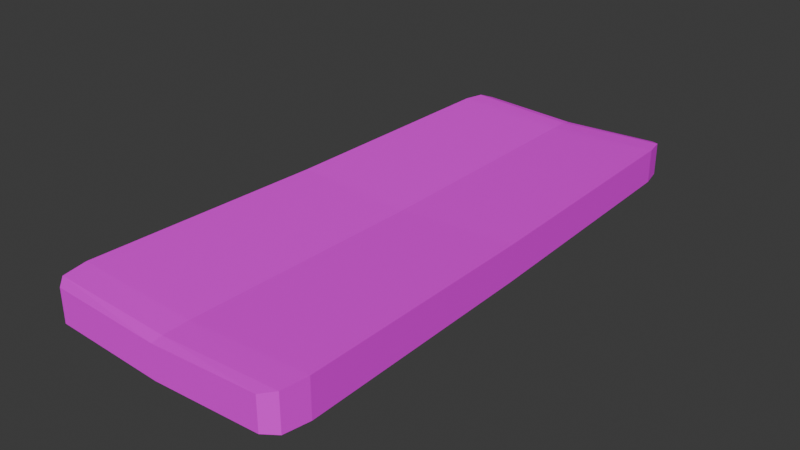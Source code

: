 # Source: mat.blend  (saved by Blender 5.1.29; exported with 4.5.12 LTS)
import bpy
from mathutils import Matrix  # noqa: F401  (used for matrix-valued properties, if any)

bpy.ops.wm.read_factory_settings(use_empty=True)
scene = bpy.context.scene
scene.name = 'Scene'

# ---- collections
col_collection = bpy.data.collections.new('Collection'); scene.collection.children.link(col_collection)

# ---- images (referenced by path relative to the original .blend; pixels are not part of the script)
import os
ASSET_DIR = os.environ.get("B2B_ASSET_DIR", "")  # directory of the original .blend (textures are referenced by path, not embedded)
HERE = os.path.dirname(os.path.abspath(__file__))  # packed textures are extracted next to this script under _unpacked/

def load_image(name, relpath, width, height, colorspace="sRGB"):
    """Load a texture the original file referenced (path relative to the .blend, or extracted next to this script)."""
    p = next((c for c in (os.path.join(HERE, relpath), os.path.join(ASSET_DIR, relpath)) if relpath and os.path.exists(c)), "")
    if p:
        img = bpy.data.images.load(p, check_existing=True)
        img.name = name
    else:  # same state as the original file: an image datablock whose file is absent (Cycles renders it pink)
        img = bpy.data.images.new(name, width, height)
        img.source = "FILE"
        img.filepath = "//" + (relpath or name)
    img.colorspace_settings.name = colorspace
    return img
img_matres_jpg = load_image('Matres.jpg', 'Matres.jpg', 1024, 1024, 'sRGB')

# ---- materials (node trees are filled in below, after node groups)
mat_material_003 = bpy.data.materials.new('Material.003')

# ---- material node trees
mat_material_003.use_nodes = True; mat_material_003.node_tree.nodes.clear()
_N = mat_material_003.node_tree.nodes; _L = mat_material_003.node_tree.links
n0 = _N.new('ShaderNodeBsdfPrincipled'); n0.name = 'Principled BSDF'; n0.location = (-200, 100)
n1 = _N.new('ShaderNodeOutputMaterial'); n1.name = 'Material Output'; n1.location = (200, 100)
n2 = _N.new('ShaderNodeTexImage'); n2.name = 'Image Texture'; n2.location = (-490, 75)
n2.image = img_matres_jpg
_L.new(n0.outputs[0], n1.inputs[0])
_L.new(n2.outputs[0], n0.inputs[0])
n1.is_active_output = True

# ---- world
world_world = bpy.data.worlds.new('World'); scene.world = world_world
world_world.use_nodes = True; world_world.node_tree.nodes.clear()
_N = world_world.node_tree.nodes; _L = world_world.node_tree.links
n0 = _N.new('ShaderNodeOutputWorld'); n0.name = 'World Output'; n0.location = (200, 100)
n1 = _N.new('ShaderNodeBackground'); n1.name = 'Background'; n1.location = (-200, 100)
n1.inputs[0].default_value = (0.05088, 0.05088, 0.05088, 1.0)
_L.new(n1.outputs[0], n0.inputs[0])
n0.is_active_output = True
world_world.color = (0.05088, 0.05088, 0.05088)
world_world.sun_shadow_jitter_overblur = 0.0

# ---- meshes
me_cube_002 = bpy.data.meshes.new('Cube.002')
me_cube_002.from_pydata([(-0.7981, 0.993, -0.8478), (-0.9049, 0.8914, -1.034), (-0.8715, 0.9633, -1.001), (-0.7981, 0.993, 0.7483), (-0.9049, 0.8914, 0.7757), (-0.8715, 0.9633, 0.7423), (0.7981, 0.993, -0.8478), (0.9049, 0.8914, -1.034), (0.8715, 0.9633, -1.001), (0.9049, 0.8914, 0.7757), (0.7981, 0.993, 0.7483), (0.8715, 0.9633, 0.7423), (-0.9935, -0.8781, -1.123), (-0.871, -1.007, -1.0), (-0.9603, -0.9692, -1.089), (-0.871, -1.007, 0.7418), (-0.9935, -0.8781, 0.8644), (-0.9603, -0.9692, 0.8311), (0.871, -1.007, -1.0), (0.9935, -0.8781, -1.123), (0.9603, -0.9692, -1.089), (0.9935, -0.8781, 0.8644), (0.871, -1.007, 0.7418), (0.9603, -0.9692, 0.8311), (2.838e-09, 0.8914, -0.7284), (2.838e-09, 0.9633, -0.695), (2.838e-09, 0.993, -0.6216), (2.838e-09, 0.8914, 1.081), (2.838e-09, 0.9633, 1.048), (2.838e-09, 0.993, 0.9745), (2.838e-09, -0.8781, -0.8171), (2.838e-09, -0.9692, -0.7839), (2.838e-09, -1.007, -0.6945), (2.838e-09, -0.8781, 1.17), (2.838e-09, -0.9692, 1.137), (2.838e-09, -1.007, 1.047), (-0.9492, 0.006654, -0.9402), (-0.9492, 0.006654, 0.9582), (0.9492, 0.006654, -0.9402), (0.9492, 0.006654, 0.9582), (2.838e-09, 0.006654, 1.264), (2.838e-09, 0.006654, -0.6346)], [], [(3, 5, 2, 0), (5, 4, 1, 2), (24, 25, 2, 1), (25, 26, 0, 2), (27, 28, 11, 9), (28, 29, 10, 11), (9, 11, 8, 7), (11, 10, 6, 8), (26, 6, 10, 29), (13, 14, 17, 15), (14, 12, 16, 17), (22, 23, 20, 18), (23, 21, 19, 20), (30, 31, 20, 19), (31, 32, 18, 20), (33, 34, 17, 16), (34, 35, 15, 17), (36, 1, 4, 37), (32, 13, 15, 35), (41, 30, 19, 38), (40, 33, 16, 37), (38, 19, 21, 39), (39, 21, 33, 40), (36, 12, 30, 41), (18, 32, 35, 22), (23, 22, 35, 34), (21, 23, 34, 33), (14, 13, 32, 31), (12, 14, 31, 30), (0, 26, 29, 3), (5, 3, 29, 28), (4, 5, 28, 27), (8, 6, 26, 25), (7, 8, 25, 24), (1, 36, 41, 24), (9, 39, 40, 27), (7, 38, 39, 9), (27, 40, 37, 4), (24, 41, 38, 7), (12, 36, 37, 16)])
_uv = me_cube_002.uv_layers.new(name='UVMap')
_uv.uv.foreach_set('vector', [0.4089, 0.4257, 0.4148, 0.4169, 0.2899, 0.4169, 0.2958, 0.4257, 0.4148, 0.4169, 0.4161, 0.4072, 0.2886, 0.4072, 0.2899, 0.4169, 0.8142, 0.9466, 0.8142, 0.9775, 0.6806, 0.9775, 0.6755, 0.9466, 0.8142, 0.9775, 0.8142, 0.9902, 0.6919, 0.9902, 0.6806, 0.9775, 0.3614, 0.2318, 0.3614, 0.2054, 0.4759, 0.2054, 0.4802, 0.2318, 0.3614, 0.2054, 0.3614, 0.1945, 0.4662, 0.1945, 0.4759, 0.2054, 0.4161, 0.5969, 0.4156, 0.5875, 0.2891, 0.5875, 0.2886, 0.5969, 0.4156, 0.5875, 0.4089, 0.5785, 0.2958, 0.5785, 0.2891, 0.5875, 0.2958, 0.5021, 0.2958, 0.5785, 0.4089, 0.5785, 0.4089, 0.5021, 0.2968, 0.9215, 0.2898, 0.9309, 0.4149, 0.9309, 0.4079, 0.9215, 0.2911, 0.2438, 0.2886, 0.2549, 0.4161, 0.2549, 0.4136, 0.2438, 0.4079, 0.7715, 0.4155, 0.7613, 0.2892, 0.7613, 0.2968, 0.7715, 0.4155, 0.7613, 0.4161, 0.7493, 0.2886, 0.7493, 0.2892, 0.7613, 0.8142, 0.1869, 0.8142, 0.1478, 0.9615, 0.1478, 0.9666, 0.1869, 0.8142, 0.1478, 0.8142, 0.1316, 0.9478, 0.1316, 0.9615, 0.1478, 0.3614, 0.8824, 0.3614, 0.9159, 0.2353, 0.9159, 0.231, 0.8824, 0.3614, 0.9159, 0.3614, 0.9297, 0.2471, 0.9297, 0.2353, 0.9159, 0.2886, 0.3311, 0.2886, 0.4072, 0.4161, 0.4072, 0.4161, 0.3311, 0.2968, 0.8465, 0.2968, 0.9215, 0.4079, 0.9215, 0.4079, 0.8465, 0.8142, 0.5668, 0.8142, 0.1869, 0.9666, 0.1869, 0.9598, 0.5668, 0.3614, 0.5571, 0.3614, 0.8824, 0.231, 0.8824, 0.2368, 0.5571, 0.2886, 0.6731, 0.2886, 0.7493, 0.4161, 0.7493, 0.4161, 0.6731, 0.4861, 0.5571, 0.4919, 0.8824, 0.3614, 0.8824, 0.3614, 0.5571, 0.6687, 0.5668, 0.6619, 0.1869, 0.8142, 0.1869, 0.8142, 0.5668, 0.2968, 0.7715, 0.2968, 0.8465, 0.4079, 0.8465, 0.4079, 0.7715, 0.4875, 0.9159, 0.4758, 0.9297, 0.3614, 0.9297, 0.3614, 0.9159, 0.4919, 0.8824, 0.4875, 0.9159, 0.3614, 0.9159, 0.3614, 0.8824, 0.667, 0.1478, 0.6807, 0.1316, 0.8142, 0.1316, 0.8142, 0.1478, 0.6619, 0.1869, 0.667, 0.1478, 0.8142, 0.1478, 0.8142, 0.1869, 0.2958, 0.4257, 0.2958, 0.5021, 0.4089, 0.5021, 0.4089, 0.4257, 0.247, 0.2054, 0.2566, 0.1945, 0.3614, 0.1945, 0.3614, 0.2054, 0.2426, 0.2318, 0.247, 0.2054, 0.3614, 0.2054, 0.3614, 0.2318, 0.9478, 0.9775, 0.9366, 0.9902, 0.8142, 0.9902, 0.8142, 0.9775, 0.953, 0.9466, 0.9478, 0.9775, 0.8142, 0.9775, 0.8142, 0.9466, 0.6755, 0.9466, 0.6687, 0.5668, 0.8142, 0.5668, 0.8142, 0.9466, 0.4802, 0.2318, 0.4861, 0.5571, 0.3614, 0.5571, 0.3614, 0.2318, 0.2886, 0.5969, 0.2886, 0.6731, 0.4161, 0.6731, 0.4161, 0.5969, 0.3614, 0.2318, 0.3614, 0.5571, 0.2368, 0.5571, 0.2426, 0.2318, 0.8142, 0.9466, 0.8142, 0.5668, 0.9598, 0.5668, 0.953, 0.9466, 0.2886, 0.2549, 0.2886, 0.3311, 0.4161, 0.3311, 0.4161, 0.2549])
me_cube_002.materials.append(mat_material_003)
me_cube_002.update()

# ---- objects
ob_cube = bpy.data.objects.new('Cube', me_cube_002)

# ---- transforms, parenting, visibility, modifiers, constraints
ob_cube.location = (0.000452, -0.0003018, 0.008984)
ob_cube.scale = (0.4922, 1.101, -0.07441)

# ---- collection membership
col_collection.objects.link(ob_cube)

# ---- scene / render settings (as saved in the file)
scene.frame_start = 1; scene.frame_end = 250; scene.frame_set(1)
scene.render.engine = 'BLENDER_EEVEE_NEXT'
scene.render.bake_bias = 0.0
scene.render.bake_samples = 0
scene.cycles.sampling_pattern = 'TABULATED_SOBOL'
scene.eevee.use_volume_custom_range = False
bpy.context.view_layer.update()

# ---- added for rendering (the .blend has no active camera and no usable light): camera, sun
cam_auto = bpy.data.cameras.new('AutoCamera')
cam_auto.lens = 50.0
cam_auto.sensor_width = 36.0
cam_auto.clip_end = 1000.0
ob_auto_camera = bpy.data.objects.new('AutoCamera', cam_auto)
scene.collection.objects.link(ob_auto_camera)
ob_auto_camera.location = (2.23605, -2.69071, 1.79221)
ob_auto_camera.rotation_euler = (1.09748, -7.21219e-08, 0.694738)
scene.camera = ob_auto_camera
light_auto_sun = bpy.data.lights.new('AutoSun', 'SUN')
light_auto_sun.energy = 3.0
light_auto_sun.angle = 0.0523599
ob_auto_sun = bpy.data.objects.new('AutoSun', light_auto_sun)
scene.collection.objects.link(ob_auto_sun)
ob_auto_sun.rotation_euler = (0.872665, 0.174533, 0.523599)
bpy.context.view_layer.update()
